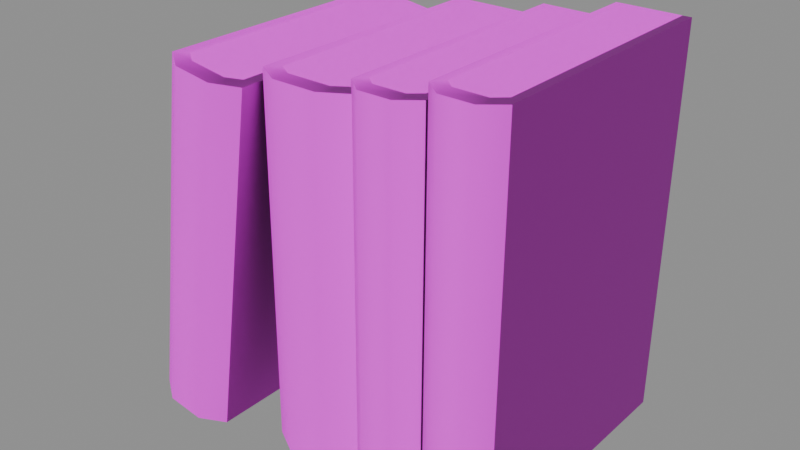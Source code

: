# Source: book_group_small_1.blend  (saved by Blender 5.1.30; exported with 4.5.12 LTS)
import bpy
from mathutils import Matrix  # noqa: F401  (used for matrix-valued properties, if any)

bpy.ops.wm.read_factory_settings(use_empty=True)
scene = bpy.context.scene
scene.name = 'Scene'

# ---- images (referenced by path relative to the original .blend; pixels are not part of the script)
import os
ASSET_DIR = os.environ.get("B2B_ASSET_DIR", "")  # directory of the original .blend (textures are referenced by path, not embedded)
HERE = os.path.dirname(os.path.abspath(__file__))  # packed textures are extracted next to this script under _unpacked/

def load_image(name, relpath, width, height, colorspace="sRGB"):
    """Load a texture the original file referenced (path relative to the .blend, or extracted next to this script)."""
    p = next((c for c in (os.path.join(HERE, relpath), os.path.join(ASSET_DIR, relpath)) if relpath and os.path.exists(c)), "")
    if p:
        img = bpy.data.images.load(p, check_existing=True)
        img.name = name
    else:  # same state as the original file: an image datablock whose file is absent (Cycles renders it pink)
        img = bpy.data.images.new(name, width, height)
        img.source = "FILE"
        img.filepath = "//" + (relpath or name)
    img.colorspace_settings.name = colorspace
    return img
img_t_trim_props_basecolor_png = load_image('T_Trim_Props_BaseColor.png', 'T_Trim_Props_BaseColor.png', 1024, 1024, 'sRGB')
img_t_trim_props_normal_png = load_image('T_Trim_Props_Normal.png', 'T_Trim_Props_Normal.png', 1024, 1024, 'Non-Color')

# ---- materials (node trees are filled in below, after node groups)
mat_mi_trim_props_vertex = bpy.data.materials.new('MI_Trim_Props_Vertex')
mat_mi_trim_props_vertex.roughness = 0.8727

# ---- material node trees
mat_mi_trim_props_vertex.use_nodes = True; mat_mi_trim_props_vertex.node_tree.nodes.clear()
_N = mat_mi_trim_props_vertex.node_tree.nodes; _L = mat_mi_trim_props_vertex.node_tree.links
n0 = _N.new('ShaderNodeBsdfPrincipled'); n0.name = 'Principled BSDF'; n0.location = (-200, 100)
n0.inputs[2].default_value = 0.8727
n1 = _N.new('ShaderNodeOutputMaterial'); n1.name = 'Material Output'; n1.location = (200, 100)
n2 = _N.new('ShaderNodeNormalMap'); n2.name = 'Normal Map'; n2.location = (-600, -600)
n2.label = 'Normal/Map'
n3 = _N.new('ShaderNodeTexImage'); n3.name = 'Image Texture'; n3.location = (-600, 300)
n3.image = img_t_trim_props_basecolor_png
n4 = _N.new('ShaderNodeTexImage'); n4.name = 'Image Texture.001'; n4.location = (-900, -1200)
n4.image = img_t_trim_props_normal_png
_L.new(n0.outputs[0], n1.inputs[0])
_L.new(n2.outputs[0], n0.inputs[5])
_L.new(n3.outputs[0], n0.inputs[0])
_L.new(n4.outputs[0], n2.inputs[1])
n1.is_active_output = True

# ---- meshes
me_cube_146 = bpy.data.meshes.new('Cube.146')
me_cube_146.from_pydata([(0.1099, -0.06888, 0.2936), (0.0691, -0.06912, 0.2937), (0.1091, 0.1208, 0.2934), (0.06832, 0.1206, 0.2935), (0.1154, -0.07766, -0.0007776), (0.06166, -0.07797, -0.000517), (0.06265, -0.07745, 0.2937), (0.1164, -0.07714, 0.2936), (0.1156, 0.1209, 0.2934), (0.06183, 0.1205, 0.2935), (0.1146, 0.1203, -0.001135), (0.06084, 0.12, -0.0008744), (0.07625, -0.08966, -0.0005878), (0.1008, -0.08956, -0.0007066), (0.0772, -0.08911, 0.2937), (0.1018, -0.08901, 0.2936), (0.0771, -0.07623, 0.2937), (0.1018, -0.07613, 0.2936), (0.1011, 0.1208, 0.2934), (0.07632, 0.1206, 0.2935), (0.05432, -0.06888, 0.2825), (0.01355, -0.06912, 0.2826), (0.05354, 0.1208, 0.2823), (0.01277, 0.1206, 0.2824), (0.05985, -0.07766, -0.0007776), (0.006104, -0.07797, -0.000517), (0.007095, -0.07745, 0.2827), (0.06084, -0.07714, 0.2825), (0.06003, 0.1209, 0.2823), (0.006282, 0.1205, 0.2825), (0.05904, 0.1203, -0.001135), (0.005291, 0.12, -0.0008744), (0.0207, -0.08966, -0.0005878), (0.0452, -0.08956, -0.0007066), (0.02165, -0.08911, 0.2826), (0.04623, -0.08901, 0.2826), (0.02154, -0.07623, 0.2826), (0.04627, -0.07613, 0.2826), (0.04555, 0.1208, 0.2823), (0.02077, 0.1206, 0.2824), (0.0004663, -0.06888, 0.2737), (-0.05626, -0.06912, 0.2738), (-0.0006175, 0.1208, 0.2735), (-0.05734, 0.1206, 0.2736), (0.008162, -0.07766, -0.0007776), (-0.06662, -0.07797, -0.000517), (-0.06524, -0.07745, 0.2738), (0.009541, -0.07714, 0.2737), (0.008409, 0.1209, 0.2735), (-0.06637, 0.1205, 0.2736), (0.007031, 0.1203, -0.001135), (-0.06775, 0.12, -0.0008744), (-0.04631, -0.08966, -0.0005878), (-0.01222, -0.08956, -0.0007066), (-0.04498, -0.08911, 0.2738), (-0.01079, -0.08901, 0.2737), (-0.04513, -0.07623, 0.2738), (-0.01073, -0.07613, 0.2737), (-0.01174, 0.1208, 0.2735), (-0.04621, 0.1206, 0.2736), (-0.07585, -0.08395, 0.2647), (-0.1236, -0.08418, 0.2719), (-0.07679, 0.1058, 0.2647), (-0.1245, 0.1055, 0.2719), (-0.109, -0.09273, -0.004303), (-0.1719, -0.09304, 0.005264), (-0.1311, -0.09251, 0.2731), (-0.06821, -0.0922, 0.2636), (-0.0692, 0.1058, 0.2635), (-0.1321, 0.1055, 0.273), (-0.11, 0.1053, -0.004516), (-0.1729, 0.105, 0.005052), (-0.1548, -0.1047, 0.002666), (-0.1262, -0.1046, -0.001695), (-0.1141, -0.1042, 0.2705), (-0.08532, -0.1041, 0.2662), (-0.1142, -0.0913, 0.2705), (-0.08527, -0.09119, 0.2662), (-0.08615, 0.1057, 0.2661), (-0.1152, 0.1056, 0.2704)], [], [(7, 4, 10, 8), (9, 11, 5, 6), (0, 7, 8, 2), (3, 9, 6, 1), (6, 14, 16, 1), (6, 5, 12, 14), (15, 7, 0, 17), (2, 18, 17, 0), (19, 3, 1, 16), (15, 14, 12, 13), (17, 16, 14, 15), (16, 17, 18, 19), (15, 13, 4, 7), (27, 24, 30, 28), (29, 31, 25, 26), (20, 27, 28, 22), (23, 29, 26, 21), (26, 34, 36, 21), (26, 25, 32, 34), (35, 27, 20, 37), (22, 38, 37, 20), (39, 23, 21, 36), (35, 34, 32, 33), (37, 36, 34, 35), (36, 37, 38, 39), (35, 33, 24, 27), (47, 44, 50, 48), (49, 51, 45, 46), (40, 47, 48, 42), (43, 49, 46, 41), (46, 54, 56, 41), (46, 45, 52, 54), (55, 47, 40, 57), (42, 58, 57, 40), (59, 43, 41, 56), (55, 54, 52, 53), (57, 56, 54, 55), (56, 57, 58, 59), (55, 53, 44, 47), (67, 64, 70, 68), (69, 71, 65, 66), (60, 67, 68, 62), (63, 69, 66, 61), (66, 74, 76, 61), (66, 65, 72, 74), (75, 67, 60, 77), (62, 78, 77, 60), (79, 63, 61, 76), (75, 74, 72, 73), (77, 76, 74, 75), (76, 77, 78, 79), (75, 73, 64, 67)])
me_cube_146.polygons.foreach_set('use_smooth', [True] * 52)
_k = set([(4, 7), (5, 6), (6, 9), (6, 14), (7, 8), (7, 15), (14, 15), (24, 27), (25, 26), (26, 29), (26, 34), (27, 28), (27, 35), (34, 35), (44, 47), (45, 46), (46, 49), (46, 54), (47, 48), (47, 55), (54, 55), (64, 67), (65, 66), (66, 69), (66, 74), (67, 68), (67, 75), (74, 75)])
me_cube_146.attributes.new('sharp_edge', 'BOOLEAN', 'EDGE').data.foreach_set('value', [ (min(e.vertices), max(e.vertices)) in _k for e in me_cube_146.edges])
_uv = me_cube_146.uv_layers.new(name='UVMap')
_uv.uv.foreach_set('vector', [0.2511, 0.8163, 0.2511, 0.5955, 0.3965, 0.5955, 0.3965, 0.8163, 0.3965, 0.8163, 0.3965, 0.5955, 0.2511, 0.5955, 0.2511, 0.8163, 0.6211, 0.5686, 0.6211, 0.5913, 0.9551, 0.5913, 0.9551, 0.5686, 0.149, 0.5686, 0.149, 0.5913, 0.483, 0.5913, 0.483, 0.5686, 0.483, 0.5913, 0.5204, 0.5913, 0.5101, 0.5686, 0.483, 0.5686, 0.2015, 0.5956, 0.2015, 0.8163, 0.2145, 0.8163, 0.2145, 0.5956, 0.5835, 0.5913, 0.6211, 0.5913, 0.6211, 0.5686, 0.5938, 0.5686, 0.29, 0.9122, 0.29, 0.9296, 0.6043, 0.9297, 0.6043, 0.9122, 0.29, 0.9834, 0.29, 1.001, 0.6043, 1.001, 0.6043, 0.9834, 0.2363, 0.5956, 0.2145, 0.5956, 0.2145, 0.8163, 0.2362, 0.8163, 0.5938, 0.5686, 0.5101, 0.5686, 0.5204, 0.5913, 0.5835, 0.5913, 0.6043, 0.9834, 0.6043, 0.9297, 0.29, 0.9296, 0.29, 0.9834, 0.2363, 0.5956, 0.2362, 0.8163, 0.2492, 0.8163, 0.2492, 0.5956, 0.6506, 0.8163, 0.6506, 0.5955, 0.796, 0.5955, 0.796, 0.8163, 0.796, 0.8163, 0.796, 0.5955, 0.6506, 0.5955, 0.6506, 0.8163, 0.6211, 0.5686, 0.6211, 0.5913, 0.9551, 0.5913, 0.9551, 0.5686, 0.149, 0.5686, 0.149, 0.5913, 0.483, 0.5913, 0.483, 0.5686, 0.483, 0.5913, 0.5204, 0.5913, 0.5101, 0.5686, 0.483, 0.5686, 0.6011, 0.5956, 0.6011, 0.8163, 0.614, 0.8163, 0.614, 0.5956, 0.5835, 0.5913, 0.6211, 0.5913, 0.6211, 0.5686, 0.5938, 0.5686, 0.29, 0.9122, 0.29, 0.9296, 0.6043, 0.9297, 0.6043, 0.9122, 0.29, 0.9834, 0.29, 1.001, 0.6043, 1.001, 0.6043, 0.9834, 0.6358, 0.5956, 0.614, 0.5956, 0.614, 0.8163, 0.6358, 0.8163, 0.5938, 0.5686, 0.5101, 0.5686, 0.5204, 0.5913, 0.5835, 0.5913, 0.6043, 0.9834, 0.6043, 0.9297, 0.29, 0.9296, 0.29, 0.9834, 0.6358, 0.5956, 0.6358, 0.8163, 0.6488, 0.8163, 0.6488, 0.5956, 0.05096, 0.8163, 0.05096, 0.5955, 0.1963, 0.5955, 0.1963, 0.8163, 0.1963, 0.8163, 0.1963, 0.5955, 0.05096, 0.5955, 0.05096, 0.8163, 0.6211, 0.5686, 0.6211, 0.5913, 0.9551, 0.5913, 0.9551, 0.5686, 0.149, 0.5686, 0.149, 0.5913, 0.483, 0.5913, 0.483, 0.5686, 0.483, 0.5913, 0.5204, 0.5913, 0.5101, 0.5686, 0.483, 0.5686, 0.001392, 0.5956, 0.001392, 0.8163, 0.01435, 0.8163, 0.01432, 0.5956, 0.5835, 0.5913, 0.6211, 0.5913, 0.6211, 0.5686, 0.5938, 0.5686, 0.29, 0.9122, 0.29, 0.9296, 0.6043, 0.9297, 0.6043, 0.9122, 0.29, 0.9834, 0.29, 1.001, 0.6043, 1.001, 0.6043, 0.9834, 0.03614, 0.5956, 0.01432, 0.5956, 0.01435, 0.8163, 0.0361, 0.8163, 0.5938, 0.5686, 0.5101, 0.5686, 0.5204, 0.5913, 0.5835, 0.5913, 0.6043, 0.9834, 0.6043, 0.9297, 0.29, 0.9296, 0.29, 0.9834, 0.03614, 0.5956, 0.0361, 0.8163, 0.04911, 0.8163, 0.04911, 0.5956, 0.2511, 0.8163, 0.2511, 0.5955, 0.3965, 0.5955, 0.3965, 0.8163, 0.3965, 0.8163, 0.3965, 0.5955, 0.2511, 0.5955, 0.2511, 0.8163, 0.6211, 0.5686, 0.6211, 0.5913, 0.9551, 0.5913, 0.9551, 0.5686, 0.149, 0.5686, 0.149, 0.5913, 0.483, 0.5913, 0.483, 0.5686, 0.483, 0.5913, 0.5204, 0.5913, 0.5101, 0.5686, 0.483, 0.5686, 0.2015, 0.5956, 0.2015, 0.8163, 0.2145, 0.8163, 0.2145, 0.5956, 0.5835, 0.5913, 0.6211, 0.5913, 0.6211, 0.5686, 0.5938, 0.5686, 0.29, 0.9122, 0.29, 0.9296, 0.6043, 0.9297, 0.6043, 0.9122, 0.29, 0.9834, 0.29, 1.001, 0.6043, 1.001, 0.6043, 0.9834, 0.2363, 0.5956, 0.2145, 0.5956, 0.2145, 0.8163, 0.2362, 0.8163, 0.5938, 0.5686, 0.5101, 0.5686, 0.5204, 0.5913, 0.5835, 0.5913, 0.6043, 0.9834, 0.6043, 0.9297, 0.29, 0.9296, 0.29, 0.9834, 0.2363, 0.5956, 0.2362, 0.8163, 0.2492, 0.8163, 0.2492, 0.5956])
_ca = me_cube_146.color_attributes.new('Attribute', 'BYTE_COLOR', 'CORNER')
_ca.data.foreach_set('color', [0.0648, 0.1046, 0.0009106, 1.0, 0.0648, 0.1046, 0.0009106, 1.0, 0.0648, 0.1046, 0.0009106, 1.0, 0.0648, 0.1046, 0.0009106, 1.0, 0.0648, 0.1046, 0.0009106, 1.0, 0.0648, 0.1046, 0.0009106, 1.0, 0.0648, 0.1046, 0.0009106, 1.0, 0.0648, 0.1046, 0.0009106, 1.0, 0.0648, 0.1046, 0.0009106, 1.0, 0.0648, 0.1046, 0.0009106, 1.0, 0.0648, 0.1046, 0.0009106, 1.0, 0.0648, 0.1046, 0.0009106, 1.0, 0.0648, 0.1046, 0.0009106, 1.0, 0.0648, 0.1046, 0.0009106, 1.0, 0.0648, 0.1046, 0.0009106, 1.0, 0.0648, 0.1046, 0.0009106, 1.0, 0.0648, 0.1046, 0.0009106, 1.0, 0.0648, 0.1046, 0.0009106, 1.0, 0.0648, 0.1046, 0.0009106, 1.0, 0.0648, 0.1046, 0.0009106, 1.0, 0.0648, 0.1046, 0.0009106, 1.0, 0.0648, 0.1046, 0.0009106, 1.0, 0.0648, 0.1046, 0.0009106, 1.0, 0.0648, 0.1046, 0.0009106, 1.0, 0.0648, 0.1046, 0.0009106, 1.0, 0.0648, 0.1046, 0.0009106, 1.0, 0.0648, 0.1046, 0.0009106, 1.0, 0.0648, 0.1046, 0.0009106, 1.0, 0.2831, 0.1812, 0.02843, 1.0, 0.2831, 0.1812, 0.02843, 1.0, 0.2831, 0.1812, 0.02843, 1.0, 0.2831, 0.1812, 0.02843, 1.0, 0.2831, 0.1812, 0.02843, 1.0, 0.2831, 0.1812, 0.02843, 1.0, 0.2831, 0.1812, 0.02843, 1.0, 0.2831, 0.1812, 0.02843, 1.0, 0.0648, 0.1046, 0.0009106, 1.0, 0.0648, 0.1046, 0.0009106, 1.0, 0.0648, 0.1046, 0.0009106, 1.0, 0.0648, 0.1046, 0.0009106, 1.0, 0.0648, 0.1046, 0.0009106, 1.0, 0.0648, 0.1046, 0.0009106, 1.0, 0.0648, 0.1046, 0.0009106, 1.0, 0.0648, 0.1046, 0.0009106, 1.0, 0.2831, 0.1812, 0.02843, 1.0, 0.2831, 0.1812, 0.02843, 1.0, 0.2831, 0.1812, 0.02843, 1.0, 0.2831, 0.1812, 0.02843, 1.0, 0.0648, 0.1046, 0.0009106, 1.0, 0.0648, 0.1046, 0.0009106, 1.0, 0.0648, 0.1046, 0.0009106, 1.0, 0.0648, 0.1046, 0.0009106, 1.0, 0.02122, 0.04092, 0.07421, 1.0, 0.02122, 0.04092, 0.07421, 1.0, 0.02122, 0.04092, 0.07421, 1.0, 0.02122, 0.04092, 0.07421, 1.0, 0.02122, 0.04092, 0.07421, 1.0, 0.02122, 0.04092, 0.07421, 1.0, 0.02122, 0.04092, 0.07421, 1.0, 0.02122, 0.04092, 0.07421, 1.0, 0.02122, 0.04092, 0.07421, 1.0, 0.02122, 0.04092, 0.07421, 1.0, 0.02122, 0.04092, 0.07421, 1.0, 0.02122, 0.04092, 0.07421, 1.0, 0.02122, 0.04092, 0.07421, 1.0, 0.02122, 0.04092, 0.07421, 1.0, 0.02122, 0.04092, 0.07421, 1.0, 0.02122, 0.04092, 0.07421, 1.0, 0.02122, 0.04092, 0.07421, 1.0, 0.02122, 0.04092, 0.07421, 1.0, 0.02122, 0.04092, 0.07421, 1.0, 0.02122, 0.04092, 0.07421, 1.0, 0.02122, 0.04092, 0.07421, 1.0, 0.02122, 0.04092, 0.07421, 1.0, 0.02122, 0.04092, 0.07421, 1.0, 0.02122, 0.04092, 0.07421, 1.0, 0.02122, 0.04092, 0.07421, 1.0, 0.02122, 0.04092, 0.07421, 1.0, 0.02122, 0.04092, 0.07421, 1.0, 0.02122, 0.04092, 0.07421, 1.0, 0.08228, 0.0319, 0.0331, 1.0, 0.08228, 0.0319, 0.0331, 1.0, 0.08228, 0.0319, 0.0331, 1.0, 0.08228, 0.0319, 0.0331, 1.0, 0.08228, 0.0319, 0.0331, 1.0, 0.08228, 0.0319, 0.0331, 1.0, 0.08228, 0.0319, 0.0331, 1.0, 0.08228, 0.0319, 0.0331, 1.0, 0.02122, 0.04092, 0.07421, 1.0, 0.02122, 0.04092, 0.07421, 1.0, 0.02122, 0.04092, 0.07421, 1.0, 0.02122, 0.04092, 0.07421, 1.0, 0.02122, 0.04092, 0.07421, 1.0, 0.02122, 0.04092, 0.07421, 1.0, 0.02122, 0.04092, 0.07421, 1.0, 0.02122, 0.04092, 0.07421, 1.0, 0.08228, 0.0319, 0.0331, 1.0, 0.08228, 0.0319, 0.0331, 1.0, 0.08228, 0.0319, 0.0331, 1.0, 0.08228, 0.0319, 0.0331, 1.0, 0.02122, 0.04092, 0.07421, 1.0, 0.02122, 0.04092, 0.07421, 1.0, 0.02122, 0.04092, 0.07421, 1.0, 0.02122, 0.04092, 0.07421, 1.0, 0.1046, 0.01161, 0.003677, 1.0, 0.1046, 0.01161, 0.003677, 1.0, 0.1046, 0.01161, 0.003677, 1.0, 0.1046, 0.01161, 0.003677, 1.0, 0.1046, 0.01161, 0.003677, 1.0, 0.1046, 0.01161, 0.003677, 1.0, 0.1046, 0.01161, 0.003677, 1.0, 0.1046, 0.01161, 0.003677, 1.0, 0.1046, 0.01161, 0.003677, 1.0, 0.1046, 0.01161, 0.003677, 1.0, 0.1046, 0.01161, 0.003677, 1.0, 0.1046, 0.01161, 0.003677, 1.0, 0.1046, 0.01161, 0.003677, 1.0, 0.1046, 0.01161, 0.003677, 1.0, 0.1046, 0.01161, 0.003677, 1.0, 0.1046, 0.01161, 0.003677, 1.0, 0.1046, 0.01161, 0.003677, 1.0, 0.1046, 0.01161, 0.003677, 1.0, 0.1046, 0.01161, 0.003677, 1.0, 0.1046, 0.01161, 0.003677, 1.0, 0.1046, 0.01161, 0.003677, 1.0, 0.1046, 0.01161, 0.003677, 1.0, 0.1046, 0.01161, 0.003677, 1.0, 0.1046, 0.01161, 0.003677, 1.0, 0.1046, 0.01161, 0.003677, 1.0, 0.1046, 0.01161, 0.003677, 1.0, 0.1046, 0.01161, 0.003677, 1.0, 0.1046, 0.01161, 0.003677, 1.0, 0.1356, 0.117, 0.05613, 1.0, 0.1356, 0.117, 0.05613, 1.0, 0.1356, 0.117, 0.05613, 1.0, 0.1356, 0.117, 0.05613, 1.0, 0.1356, 0.117, 0.05613, 1.0, 0.1356, 0.117, 0.05613, 1.0, 0.1356, 0.117, 0.05613, 1.0, 0.1356, 0.117, 0.05613, 1.0, 0.1046, 0.01161, 0.003677, 1.0, 0.1046, 0.01161, 0.003677, 1.0, 0.1046, 0.01161, 0.003677, 1.0, 0.1046, 0.01161, 0.003677, 1.0, 0.1046, 0.01161, 0.003677, 1.0, 0.1046, 0.01161, 0.003677, 1.0, 0.1046, 0.01161, 0.003677, 1.0, 0.1046, 0.01161, 0.003677, 1.0, 0.1356, 0.117, 0.05613, 1.0, 0.1356, 0.117, 0.05613, 1.0, 0.1356, 0.117, 0.05613, 1.0, 0.1356, 0.117, 0.05613, 1.0, 0.1046, 0.01161, 0.003677, 1.0, 0.1046, 0.01161, 0.003677, 1.0, 0.1046, 0.01161, 0.003677, 1.0, 0.1046, 0.01161, 0.003677, 1.0, 0.0319, 0.07421, 0.02315, 1.0, 0.0319, 0.07421, 0.02315, 1.0, 0.0319, 0.07421, 0.02315, 1.0, 0.0319, 0.07421, 0.02315, 1.0, 0.0319, 0.07421, 0.02315, 1.0, 0.0319, 0.07421, 0.02315, 1.0, 0.0319, 0.07421, 0.02315, 1.0, 0.0319, 0.07421, 0.02315, 1.0, 0.0319, 0.07421, 0.02315, 1.0, 0.0319, 0.07421, 0.02315, 1.0, 0.0319, 0.07421, 0.02315, 1.0, 0.0319, 0.07421, 0.02315, 1.0, 0.0319, 0.07421, 0.02315, 1.0, 0.0319, 0.07421, 0.02315, 1.0, 0.0319, 0.07421, 0.02315, 1.0, 0.0319, 0.07421, 0.02315, 1.0, 0.0319, 0.07421, 0.02315, 1.0, 0.0319, 0.07421, 0.02315, 1.0, 0.0319, 0.07421, 0.02315, 1.0, 0.0319, 0.07421, 0.02315, 1.0, 0.0319, 0.07421, 0.02315, 1.0, 0.0319, 0.07421, 0.02315, 1.0, 0.0319, 0.07421, 0.02315, 1.0, 0.0319, 0.07421, 0.02315, 1.0, 0.0319, 0.07421, 0.02315, 1.0, 0.0319, 0.07421, 0.02315, 1.0, 0.0319, 0.07421, 0.02315, 1.0, 0.0319, 0.07421, 0.02315, 1.0, 0.1356, 0.117, 0.05613, 1.0, 0.1356, 0.117, 0.05613, 1.0, 0.1356, 0.117, 0.05613, 1.0, 0.1356, 0.117, 0.05613, 1.0, 0.1356, 0.117, 0.05613, 1.0, 0.1356, 0.117, 0.05613, 1.0, 0.1356, 0.117, 0.05613, 1.0, 0.1356, 0.117, 0.05613, 1.0, 0.0319, 0.07421, 0.02315, 1.0, 0.0319, 0.07421, 0.02315, 1.0, 0.0319, 0.07421, 0.02315, 1.0, 0.0319, 0.07421, 0.02315, 1.0, 0.0319, 0.07421, 0.02315, 1.0, 0.0319, 0.07421, 0.02315, 1.0, 0.0319, 0.07421, 0.02315, 1.0, 0.0319, 0.07421, 0.02315, 1.0, 0.1356, 0.117, 0.05613, 1.0, 0.1356, 0.117, 0.05613, 1.0, 0.1356, 0.117, 0.05613, 1.0, 0.1356, 0.117, 0.05613, 1.0, 0.0319, 0.07421, 0.02315, 1.0, 0.0319, 0.07421, 0.02315, 1.0, 0.0319, 0.07421, 0.02315, 1.0, 0.0319, 0.07421, 0.02315, 1.0])
me_cube_146.materials.append(mat_mi_trim_props_vertex)
me_cube_146.update()
me_cube_146.normals_split_custom_set([tuple(v) for v in zip(*[iter([1.0, 0.004102, -0.003373, 1.0, 0.004102, -0.003373, 1.0, 0.004102, -0.003373, 1.0, 0.004102, -0.003373, -1.0, -0.004102, 0.003374, -1.0, -0.004102, 0.003374, -1.0, -0.004102, 0.003374, -1.0, -0.004102, 0.003374, 0.002558, 0.0009761, 1.0, 0.002469, 0.0007947, 1.0, 0.002861, 0.001082, 1.0, 0.002629, 0.001071, 1.0, 0.003107, 0.001073, 1.0, 0.002865, 0.001082, 1.0, 0.003269, 0.0007947, 1.0, 0.00318, 0.000978, 1.0, 0.003269, 0.0007947, 1.0, 0.003076, 0.0006882, 1.0, 0.003142, 0.0008239, 1.0, 0.00318, 0.000978, 1.0, -0.6253, -0.7804, 0.003488, -0.6253, -0.7804, 0.003488, -0.3289, -0.9444, 0.002832, -0.3294, -0.9442, 0.002834, 0.002668, 0.0006881, 1.0, 0.002469, 0.0007947, 1.0, 0.002558, 0.0009761, 1.0, 0.002599, 0.0008234, 1.0, 0.002629, 0.001071, 1.0, 0.002631, 0.001051, 1.0, 0.002599, 0.0008234, 1.0, 0.002558, 0.0009761, 1.0, 0.003108, 0.001053, 1.0, 0.003107, 0.001073, 1.0, 0.00318, 0.000978, 1.0, 0.003142, 0.0008239, 1.0, 0.3368, -0.9416, 0.000586, -0.3294, -0.9442, 0.002834, -0.3289, -0.9444, 0.002832, 0.3367, -0.9416, 0.0005864, 0.002599, 0.0008234, 1.0, 0.003142, 0.0008239, 1.0, 0.003076, 0.0006882, 1.0, 0.002668, 0.0006881, 1.0, 0.003142, 0.0008239, 1.0, 0.002599, 0.0008234, 1.0, 0.002631, 0.001051, 1.0, 0.003108, 0.001053, 1.0, 0.3368, -0.9416, 0.000586, 0.3367, -0.9416, 0.0005864, 0.6305, -0.7762, -0.0007473, 0.6305, -0.7762, -0.0007473, 1.0, 0.004101, -0.003504, 1.0, 0.004101, -0.003504, 1.0, 0.004101, -0.003504, 1.0, 0.004101, -0.003504, -1.0, -0.004101, 0.003506, -1.0, -0.004101, 0.003506, -1.0, -0.004101, 0.003506, -1.0, -0.004101, 0.003506, 0.002558, 0.0009764, 1.0, 0.002468, 0.0007953, 1.0, 0.002865, 0.001082, 1.0, 0.00263, 0.001071, 1.0, 0.003105, 0.001073, 1.0, 0.002862, 0.001082, 1.0, 0.00327, 0.0007958, 1.0, 0.003178, 0.0009783, 1.0, 0.00327, 0.0007958, 1.0, 0.003076, 0.000688, 1.0, 0.003143, 0.0008241, 1.0, 0.003178, 0.0009783, 1.0, -0.6253, -0.7804, 0.003625, -0.6253, -0.7804, 0.003625, -0.3289, -0.9443, 0.002943, -0.3294, -0.9442, 0.002945, 0.002667, 0.0006876, 1.0, 0.002468, 0.0007953, 1.0, 0.002558, 0.0009764, 1.0, 0.002598, 0.0008234, 1.0, 0.00263, 0.001071, 1.0, 0.002631, 0.001051, 1.0, 0.002598, 0.0008234, 1.0, 0.002558, 0.0009764, 1.0, 0.003107, 0.001053, 1.0, 0.003105, 0.001073, 1.0, 0.003178, 0.0009783, 1.0, 0.003143, 0.0008241, 1.0, 0.3368, -0.9416, 0.0006087, -0.3294, -0.9442, 0.002945, -0.3289, -0.9443, 0.002943, 0.3367, -0.9416, 0.0006095, 0.002598, 0.0008234, 1.0, 0.003143, 0.0008241, 1.0, 0.003076, 0.000688, 1.0, 0.002667, 0.0006876, 1.0, 0.003143, 0.0008241, 1.0, 0.002598, 0.0008234, 1.0, 0.002631, 0.001051, 1.0, 0.003107, 0.001053, 1.0, 0.3368, -0.9416, 0.0006087, 0.3367, -0.9416, 0.0006095, 0.6305, -0.7762, -0.0007765, 0.6305, -0.7762, -0.0007765, 1.0, 0.005706, -0.005032, 1.0, 0.005706, -0.005032, 1.0, 0.005706, -0.005032, 1.0, 0.005706, -0.005032, -1.0, -0.005706, 0.005034, -1.0, -0.005706, 0.005034, -1.0, -0.005706, 0.005034, -1.0, -0.005706, 0.005034, 0.001828, 0.0009558, 1.0, 0.001818, 0.0008353, 1.0, 0.002063, 0.001082, 1.0, 0.001891, 0.001071, 1.0, 0.002231, 0.001073, 1.0, 0.002058, 0.001082, 1.0, 0.002309, 0.0008363, 1.0, 0.002297, 0.0009579, 1.0, 0.002309, 0.0008363, 1.0, 0.002225, 0.0006873, 1.0, 0.002257, 0.0008339, 1.0, 0.002297, 0.0009579, 1.0, -0.4991, -0.8665, 0.004155, -0.4991, -0.8665, 0.004155, -0.2569, -0.9664, 0.003182, -0.2565, -0.9665, 0.00318, 0.001903, 0.0006866, 1.0, 0.001818, 0.0008353, 1.0, 0.001828, 0.0009558, 1.0, 0.001869, 0.0008328, 1.0, 0.001891, 0.001071, 1.0, 0.001891, 0.001051, 1.0, 0.001869, 0.0008328, 1.0, 0.001828, 0.0009558, 1.0, 0.002234, 0.001053, 1.0, 0.002231, 0.001073, 1.0, 0.002297, 0.0009579, 1.0, 0.002257, 0.0008339, 1.0, 0.2633, -0.9647, 0.0005648, -0.2565, -0.9665, 0.00318, -0.2569, -0.9664, 0.003182, 0.2623, -0.965, 0.0005701, 0.001869, 0.0008328, 1.0, 0.002257, 0.0008339, 1.0, 0.002225, 0.0006873, 1.0, 0.001903, 0.0006866, 1.0, 0.002257, 0.0008339, 1.0, 0.001869, 0.0008328, 1.0, 0.001891, 0.001051, 1.0, 0.002234, 0.001053, 1.0, 0.2633, -0.9647, 0.0005648, 0.2623, -0.965, 0.0005701, 0.5042, -0.8636, -0.0008918, 0.5042, -0.8636, -0.0008918, 0.9886, 0.004856, -0.1506, 0.9886, 0.004856, -0.1506, 0.9886, 0.004856, -0.1506, 0.9886, 0.004856, -0.1506, -0.9886, -0.004856, 0.1506, -0.9886, -0.004856, 0.1506, -0.9886, -0.004856, 0.1506, -0.9886, -0.004856, 0.1506, 0.1484, 0.0009661, 0.9889, 0.1484, 0.0008161, 0.9889, 0.1487, 0.001082, 0.9889, 0.1485, 0.001071, 0.9889, 0.1489, 0.001073, 0.9889, 0.1487, 0.001082, 0.9889, 0.149, 0.0008148, 0.9888, 0.1489, 0.0009674, 0.9888, 0.149, 0.0008148, 0.9888, 0.1489, 0.0006868, 0.9889, 0.1489, 0.0008286, 0.9889, 0.1489, 0.0009674, 0.9888, -0.5539, -0.8282, 0.08597, -0.5539, -0.8282, 0.08597, -0.2877, -0.9566, 0.04573, -0.2876, -0.9567, 0.04572, 0.1485, 0.0006875, 0.9889, 0.1484, 0.0008161, 0.9889, 0.1484, 0.0009661, 0.9889, 0.1485, 0.0008288, 0.9889, 0.1485, 0.001071, 0.9889, 0.1485, 0.001051, 0.9889, 0.1485, 0.0008288, 0.9889, 0.1484, 0.0009661, 0.9889, 0.1489, 0.001053, 0.9889, 0.1489, 0.001073, 0.9889, 0.1489, 0.0009674, 0.9888, 0.1489, 0.0008286, 0.9889, 0.2952, -0.9545, -0.04305, -0.2876, -0.9567, 0.04572, -0.2877, -0.9566, 0.04573, 0.2946, -0.9547, -0.04296, 0.1485, 0.0008288, 0.9889, 0.1489, 0.0008286, 0.9889, 0.1489, 0.0006868, 0.9889, 0.1485, 0.0006875, 0.9889, 0.1489, 0.0008286, 0.9889, 0.1485, 0.0008288, 0.9889, 0.1485, 0.001051, 0.9889, 0.1489, 0.001053, 0.9889, 0.2952, -0.9545, -0.04305, 0.2946, -0.9547, -0.04296, 0.5595, -0.8246, -0.08361, 0.5595, -0.8246, -0.08361])] * 3)])

# ---- objects
ob_bookgroup_small_1 = bpy.data.objects.new('BookGroup_Small_1', me_cube_146)
ob_book_group_small_1 = bpy.data.objects.new('book_group_small_1', None)

# ---- transforms, parenting, visibility, modifiers, constraints
ob_bookgroup_small_1.parent = ob_book_group_small_1
ob_bookgroup_small_1.location = (0.0, 0.0, 0.0)
ob_bookgroup_small_1.rotation_euler = (-1.629e-07, 0.0, 0.0)
ob_bookgroup_small_1.color = (0.8, 0.8, 0.8, 1.0)
ob_book_group_small_1.location = (0.0, 0.0, 0.0)
ob_book_group_small_1.empty_display_size = 0.5

# ---- collection membership
scene.collection.objects.link(ob_bookgroup_small_1)
scene.collection.objects.link(ob_book_group_small_1)

# ---- scene / render settings (as saved in the file)
scene.frame_start = 1; scene.frame_end = 250; scene.frame_set(1)
scene.render.engine = 'BLENDER_EEVEE_NEXT'
scene.render.bake_bias = 0.0
scene.render.bake_samples = 0
scene.cycles.sampling_pattern = 'TABULATED_SOBOL'
scene.eevee.use_volume_custom_range = False
bpy.context.view_layer.update()

# ---- added for rendering (the .blend has no active camera and no usable light): camera, sun + grey world if the file has none
cam_auto = bpy.data.cameras.new('AutoCamera')
cam_auto.lens = 50.0
cam_auto.sensor_width = 36.0
cam_auto.clip_end = 1000.0
ob_auto_camera = bpy.data.objects.new('AutoCamera', cam_auto)
scene.collection.objects.link(ob_auto_camera)
ob_auto_camera.location = (0.409196, -0.516899, 0.494589)
ob_auto_camera.rotation_euler = (1.09748, -7.21219e-08, 0.694738)
scene.camera = ob_auto_camera
light_auto_sun = bpy.data.lights.new('AutoSun', 'SUN')
light_auto_sun.energy = 3.0
light_auto_sun.angle = 0.0523599
ob_auto_sun = bpy.data.objects.new('AutoSun', light_auto_sun)
scene.collection.objects.link(ob_auto_sun)
ob_auto_sun.rotation_euler = (0.872665, 0.174533, 0.523599)
if scene.world is None:
    world_auto = bpy.data.worlds.new('AutoWorld')
    world_auto.color = (0.3, 0.3, 0.3)
    scene.world = world_auto
bpy.context.view_layer.update()
